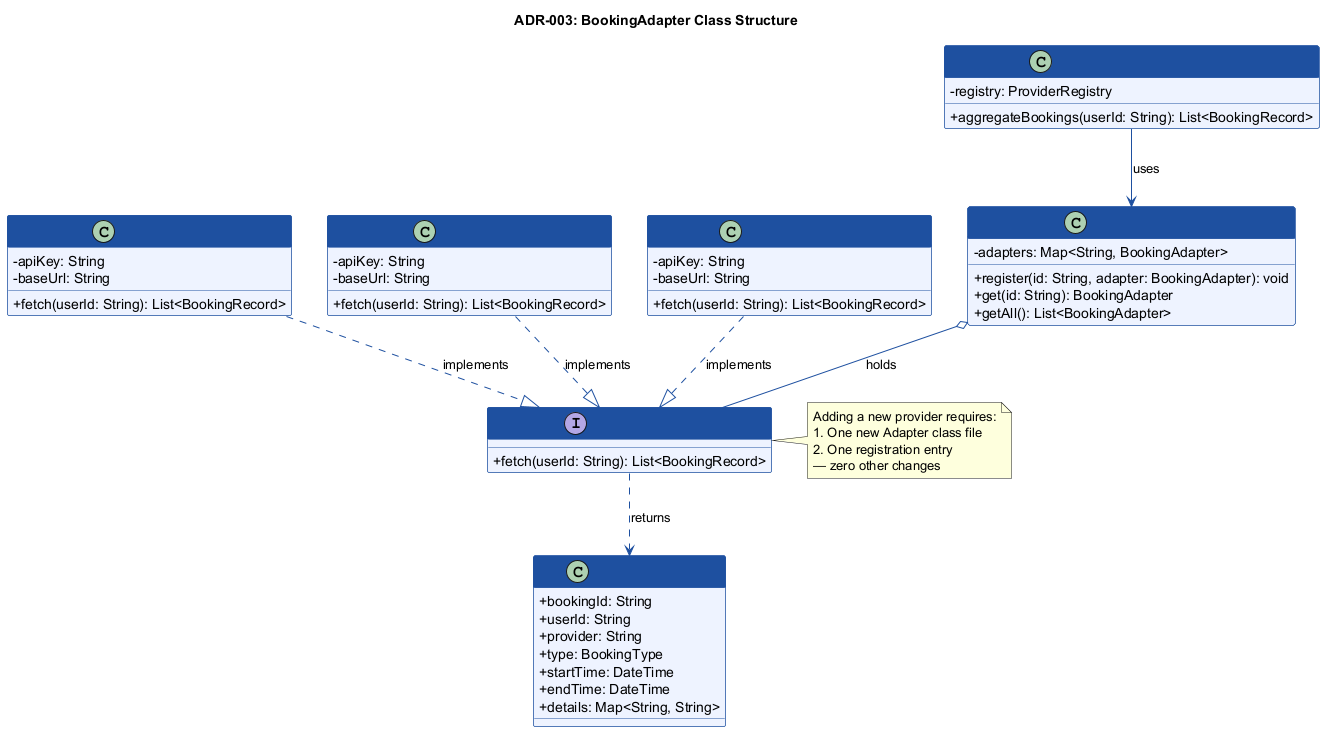

The diagram above was rendered by PlantUML. Its source (embedded in the PNG):
@startuml adr003_adapter
skinparam classAttributeIconSize 0
skinparam backgroundColor white
skinparam class {
  BackgroundColor #EEF3FF
  BorderColor #1E50A0
  FontColor #1E50A0
  HeaderBackgroundColor #1E50A0
  HeaderFontColor white
}
skinparam arrow {
  Color #1E50A0
}
skinparam interface {
  BackgroundColor #FFFDE7
  BorderColor #B8860B
}

title ADR-003: BookingAdapter Class Structure

class BookingRecord {
  + bookingId: String
  + userId: String
  + provider: String
  + type: BookingType
  + startTime: DateTime
  + endTime: DateTime
  + details: Map<String, String>
}

interface BookingAdapter {
  + fetch(userId: String): List<BookingRecord>
}

class FlightAdapter {
  - apiKey: String
  - baseUrl: String
  + fetch(userId: String): List<BookingRecord>
}

class HotelAdapter {
  - apiKey: String
  - baseUrl: String
  + fetch(userId: String): List<BookingRecord>
}

class TransportAdapter {
  - apiKey: String
  - baseUrl: String
  + fetch(userId: String): List<BookingRecord>
}

class ProviderRegistry {
  - adapters: Map<String, BookingAdapter>
  + register(id: String, adapter: BookingAdapter): void
  + get(id: String): BookingAdapter
  + getAll(): List<BookingAdapter>
}

class BookingAggregationService {
  - registry: ProviderRegistry
  + aggregateBookings(userId: String): List<BookingRecord>
}

FlightAdapter    ..|> BookingAdapter : implements
HotelAdapter     ..|> BookingAdapter : implements
TransportAdapter ..|> BookingAdapter : implements

ProviderRegistry o-- BookingAdapter : holds

BookingAggregationService --> ProviderRegistry : uses
BookingAdapter ..> BookingRecord : returns

note right of BookingAdapter
  Adding a new provider requires:
  1. One new Adapter class file
  2. One registration entry
  — zero other changes
end note
@enduml